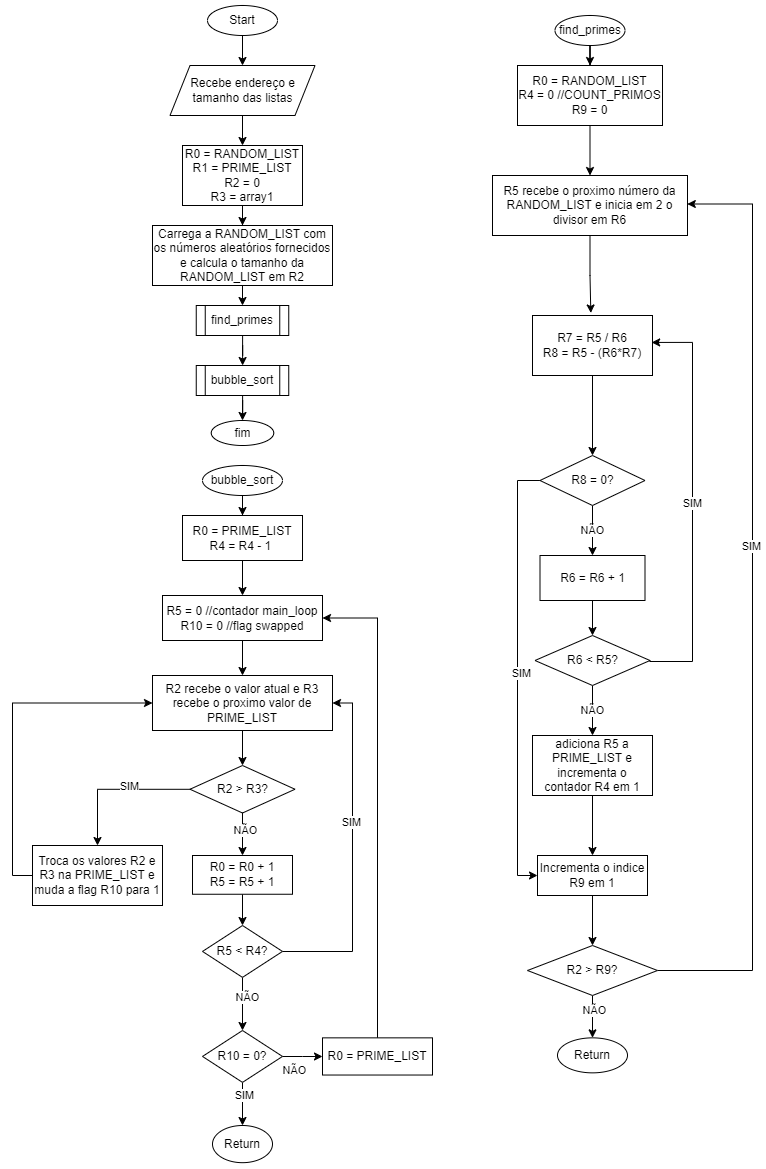

The diagram above was exported from draw.io. Its source (the exported page's mxGraphModel, read from the mxfile embedded in the PNG):
<mxGraphModel dx="1114" dy="610" grid="1" gridSize="10" guides="1" tooltips="1" connect="1" arrows="1" fold="1" page="1" pageScale="1" pageWidth="827" pageHeight="1169" math="0" shadow="0">
  <root>
    <mxCell id="0" />
    <mxCell id="1" parent="0" />
    <mxCell id="N39GNU8es7wBMqpdENy7-8" value="" style="edgeStyle=orthogonalEdgeStyle;rounded=0;orthogonalLoop=1;jettySize=auto;html=1;" parent="1" source="N39GNU8es7wBMqpdENy7-1" target="N39GNU8es7wBMqpdENy7-7" edge="1">
      <mxGeometry relative="1" as="geometry" />
    </mxCell>
    <mxCell id="N39GNU8es7wBMqpdENy7-1" value="Start" style="ellipse;whiteSpace=wrap;html=1;" parent="1" vertex="1">
      <mxGeometry x="215" width="70" height="30" as="geometry" />
    </mxCell>
    <mxCell id="N39GNU8es7wBMqpdENy7-11" value="" style="edgeStyle=orthogonalEdgeStyle;rounded=0;orthogonalLoop=1;jettySize=auto;html=1;" parent="1" source="N39GNU8es7wBMqpdENy7-2" target="N39GNU8es7wBMqpdENy7-10" edge="1">
      <mxGeometry relative="1" as="geometry" />
    </mxCell>
    <mxCell id="N39GNU8es7wBMqpdENy7-2" value="R0 = RANDOM_LIST&lt;div&gt;R1 = PRIME_LIST&lt;/div&gt;&lt;div&gt;R2 = 0&lt;/div&gt;&lt;div&gt;R3 = array1&lt;/div&gt;" style="whiteSpace=wrap;html=1;" parent="1" vertex="1">
      <mxGeometry x="190" y="140" width="120" height="60" as="geometry" />
    </mxCell>
    <mxCell id="N39GNU8es7wBMqpdENy7-9" value="" style="edgeStyle=orthogonalEdgeStyle;rounded=0;orthogonalLoop=1;jettySize=auto;html=1;" parent="1" source="N39GNU8es7wBMqpdENy7-7" target="N39GNU8es7wBMqpdENy7-2" edge="1">
      <mxGeometry relative="1" as="geometry" />
    </mxCell>
    <mxCell id="N39GNU8es7wBMqpdENy7-7" value="Recebe endereço e tamanho das listas" style="shape=parallelogram;perimeter=parallelogramPerimeter;whiteSpace=wrap;html=1;fixedSize=1;" parent="1" vertex="1">
      <mxGeometry x="177.5" y="60" width="145" height="50" as="geometry" />
    </mxCell>
    <mxCell id="N39GNU8es7wBMqpdENy7-15" value="" style="edgeStyle=orthogonalEdgeStyle;rounded=0;orthogonalLoop=1;jettySize=auto;html=1;" parent="1" source="N39GNU8es7wBMqpdENy7-10" target="N39GNU8es7wBMqpdENy7-14" edge="1">
      <mxGeometry relative="1" as="geometry" />
    </mxCell>
    <mxCell id="N39GNU8es7wBMqpdENy7-10" value="Carrega a RANDOM_LIST com os números aleatórios fornecidos e calcula o tamanho da RANDOM_LIST em R2" style="whiteSpace=wrap;html=1;" parent="1" vertex="1">
      <mxGeometry x="160" y="220" width="180" height="60" as="geometry" />
    </mxCell>
    <mxCell id="N39GNU8es7wBMqpdENy7-71" value="" style="edgeStyle=orthogonalEdgeStyle;rounded=0;orthogonalLoop=1;jettySize=auto;html=1;" parent="1" source="N39GNU8es7wBMqpdENy7-14" target="N39GNU8es7wBMqpdENy7-70" edge="1">
      <mxGeometry relative="1" as="geometry" />
    </mxCell>
    <mxCell id="N39GNU8es7wBMqpdENy7-14" value="find_primes" style="shape=process;whiteSpace=wrap;html=1;backgroundOutline=1;" parent="1" vertex="1">
      <mxGeometry x="203.75" y="300" width="92.5" height="30" as="geometry" />
    </mxCell>
    <mxCell id="N39GNU8es7wBMqpdENy7-18" value="" style="edgeStyle=orthogonalEdgeStyle;rounded=0;orthogonalLoop=1;jettySize=auto;html=1;" parent="1" source="N39GNU8es7wBMqpdENy7-16" target="N39GNU8es7wBMqpdENy7-17" edge="1">
      <mxGeometry relative="1" as="geometry" />
    </mxCell>
    <mxCell id="N39GNU8es7wBMqpdENy7-16" value="find_primes" style="ellipse;whiteSpace=wrap;html=1;" parent="1" vertex="1">
      <mxGeometry x="562.5" y="10" width="70" height="30" as="geometry" />
    </mxCell>
    <mxCell id="N39GNU8es7wBMqpdENy7-20" value="" style="edgeStyle=orthogonalEdgeStyle;rounded=0;orthogonalLoop=1;jettySize=auto;html=1;entryX=0.5;entryY=0;entryDx=0;entryDy=0;" parent="1" source="N39GNU8es7wBMqpdENy7-17" target="N39GNU8es7wBMqpdENy7-23" edge="1">
      <mxGeometry relative="1" as="geometry">
        <mxPoint x="597.5263157894738" y="150" as="targetPoint" />
      </mxGeometry>
    </mxCell>
    <mxCell id="N39GNU8es7wBMqpdENy7-17" value="R0 = RANDOM_LIST&lt;div&gt;R4 = 0 //COUNT_PRIMOS&lt;/div&gt;&lt;div&gt;R9 = 0&lt;/div&gt;" style="whiteSpace=wrap;html=1;" parent="1" vertex="1">
      <mxGeometry x="525" y="60" width="145" height="60" as="geometry" />
    </mxCell>
    <mxCell id="N39GNU8es7wBMqpdENy7-27" value="" style="edgeStyle=orthogonalEdgeStyle;rounded=0;orthogonalLoop=1;jettySize=auto;html=1;entryX=0.486;entryY=-0.042;entryDx=0;entryDy=0;entryPerimeter=0;" parent="1" source="N39GNU8es7wBMqpdENy7-23" target="N39GNU8es7wBMqpdENy7-29" edge="1">
      <mxGeometry relative="1" as="geometry">
        <mxPoint x="600" y="340" as="targetPoint" />
      </mxGeometry>
    </mxCell>
    <mxCell id="N39GNU8es7wBMqpdENy7-23" value="R5 recebe o proximo número da RANDOM_LIST e inicia em 2 o divisor em R6" style="whiteSpace=wrap;html=1;" parent="1" vertex="1">
      <mxGeometry x="500" y="170" width="195" height="60" as="geometry" />
    </mxCell>
    <mxCell id="N39GNU8es7wBMqpdENy7-32" value="" style="edgeStyle=orthogonalEdgeStyle;rounded=0;orthogonalLoop=1;jettySize=auto;html=1;" parent="1" source="N39GNU8es7wBMqpdENy7-29" target="N39GNU8es7wBMqpdENy7-31" edge="1">
      <mxGeometry relative="1" as="geometry" />
    </mxCell>
    <mxCell id="N39GNU8es7wBMqpdENy7-29" value="R7 = R5 / R6&lt;div&gt;R8 = R5 - (R6*R7)&lt;/div&gt;" style="whiteSpace=wrap;html=1;" parent="1" vertex="1">
      <mxGeometry x="540" y="310" width="120" height="60" as="geometry" />
    </mxCell>
    <mxCell id="N39GNU8es7wBMqpdENy7-37" value="NÃO" style="edgeStyle=orthogonalEdgeStyle;rounded=0;orthogonalLoop=1;jettySize=auto;html=1;" parent="1" source="N39GNU8es7wBMqpdENy7-31" target="N39GNU8es7wBMqpdENy7-36" edge="1">
      <mxGeometry relative="1" as="geometry" />
    </mxCell>
    <mxCell id="c362Kuq7Kf1A1IScCPMF-2" value="" style="edgeStyle=orthogonalEdgeStyle;rounded=0;orthogonalLoop=1;jettySize=auto;html=1;entryX=0;entryY=0.5;entryDx=0;entryDy=0;" edge="1" parent="1" source="N39GNU8es7wBMqpdENy7-31" target="N39GNU8es7wBMqpdENy7-52">
      <mxGeometry relative="1" as="geometry">
        <mxPoint x="415" y="475" as="targetPoint" />
        <Array as="points">
          <mxPoint x="525" y="475" />
          <mxPoint x="525" y="870" />
        </Array>
      </mxGeometry>
    </mxCell>
    <mxCell id="c362Kuq7Kf1A1IScCPMF-3" value="SIM" style="edgeLabel;html=1;align=center;verticalAlign=middle;resizable=0;points=[];" vertex="1" connectable="0" parent="c362Kuq7Kf1A1IScCPMF-2">
      <mxGeometry x="-0.0194" y="3" relative="1" as="geometry">
        <mxPoint as="offset" />
      </mxGeometry>
    </mxCell>
    <mxCell id="N39GNU8es7wBMqpdENy7-31" value="R8 = 0?" style="rhombus;whiteSpace=wrap;html=1;" parent="1" vertex="1">
      <mxGeometry x="547.5" y="450" width="105" height="50" as="geometry" />
    </mxCell>
    <mxCell id="N39GNU8es7wBMqpdENy7-39" value="" style="edgeStyle=orthogonalEdgeStyle;rounded=0;orthogonalLoop=1;jettySize=auto;html=1;" parent="1" source="N39GNU8es7wBMqpdENy7-36" target="N39GNU8es7wBMqpdENy7-38" edge="1">
      <mxGeometry relative="1" as="geometry" />
    </mxCell>
    <mxCell id="N39GNU8es7wBMqpdENy7-36" value="R6 = R6 + 1" style="whiteSpace=wrap;html=1;" parent="1" vertex="1">
      <mxGeometry x="547.5" y="550" width="105" height="45" as="geometry" />
    </mxCell>
    <mxCell id="N39GNU8es7wBMqpdENy7-43" value="NÃO" style="edgeStyle=orthogonalEdgeStyle;rounded=0;orthogonalLoop=1;jettySize=auto;html=1;" parent="1" source="N39GNU8es7wBMqpdENy7-38" target="N39GNU8es7wBMqpdENy7-42" edge="1">
      <mxGeometry relative="1" as="geometry" />
    </mxCell>
    <mxCell id="N39GNU8es7wBMqpdENy7-38" value="R6 &amp;lt; R5?" style="rhombus;whiteSpace=wrap;html=1;" parent="1" vertex="1">
      <mxGeometry x="542.5" y="630" width="115" height="50" as="geometry" />
    </mxCell>
    <mxCell id="N39GNU8es7wBMqpdENy7-40" value="SIM" style="edgeStyle=orthogonalEdgeStyle;rounded=0;orthogonalLoop=1;jettySize=auto;html=1;entryX=0.993;entryY=0.449;entryDx=0;entryDy=0;entryPerimeter=0;" parent="1" target="N39GNU8es7wBMqpdENy7-29" edge="1">
      <mxGeometry relative="1" as="geometry">
        <mxPoint x="657.5" y="655" as="sourcePoint" />
        <mxPoint x="600" y="290" as="targetPoint" />
        <Array as="points">
          <mxPoint x="657" y="656" />
          <mxPoint x="700" y="656" />
          <mxPoint x="700" y="337" />
        </Array>
      </mxGeometry>
    </mxCell>
    <mxCell id="N39GNU8es7wBMqpdENy7-53" value="" style="edgeStyle=orthogonalEdgeStyle;rounded=0;orthogonalLoop=1;jettySize=auto;html=1;" parent="1" source="N39GNU8es7wBMqpdENy7-42" target="N39GNU8es7wBMqpdENy7-52" edge="1">
      <mxGeometry relative="1" as="geometry" />
    </mxCell>
    <mxCell id="N39GNU8es7wBMqpdENy7-42" value="adiciona R5 a PRIME_LIST e incrementa o contador R4 em 1" style="whiteSpace=wrap;html=1;" parent="1" vertex="1">
      <mxGeometry x="540" y="730" width="120" height="60" as="geometry" />
    </mxCell>
    <mxCell id="N39GNU8es7wBMqpdENy7-56" value="" style="edgeStyle=orthogonalEdgeStyle;rounded=0;orthogonalLoop=1;jettySize=auto;html=1;" parent="1" source="N39GNU8es7wBMqpdENy7-52" target="N39GNU8es7wBMqpdENy7-55" edge="1">
      <mxGeometry relative="1" as="geometry" />
    </mxCell>
    <mxCell id="N39GNU8es7wBMqpdENy7-52" value="Incrementa o indice R9 em 1" style="whiteSpace=wrap;html=1;" parent="1" vertex="1">
      <mxGeometry x="545" y="850" width="110" height="40" as="geometry" />
    </mxCell>
    <mxCell id="N39GNU8es7wBMqpdENy7-64" value="" style="edgeStyle=orthogonalEdgeStyle;rounded=0;orthogonalLoop=1;jettySize=auto;html=1;entryX=0.999;entryY=0.475;entryDx=0;entryDy=0;entryPerimeter=0;" parent="1" source="N39GNU8es7wBMqpdENy7-55" target="N39GNU8es7wBMqpdENy7-23" edge="1">
      <mxGeometry relative="1" as="geometry">
        <mxPoint x="810" y="200" as="targetPoint" />
        <Array as="points">
          <mxPoint x="760" y="965" />
          <mxPoint x="760" y="198" />
        </Array>
      </mxGeometry>
    </mxCell>
    <mxCell id="N39GNU8es7wBMqpdENy7-65" value="SIM" style="edgeLabel;html=1;align=center;verticalAlign=middle;resizable=0;points=[];" parent="N39GNU8es7wBMqpdENy7-64" vertex="1" connectable="0">
      <mxGeometry x="0.1229" y="2" relative="1" as="geometry">
        <mxPoint as="offset" />
      </mxGeometry>
    </mxCell>
    <mxCell id="N39GNU8es7wBMqpdENy7-67" value="" style="edgeStyle=orthogonalEdgeStyle;rounded=0;orthogonalLoop=1;jettySize=auto;html=1;" parent="1" source="N39GNU8es7wBMqpdENy7-55" target="N39GNU8es7wBMqpdENy7-66" edge="1">
      <mxGeometry relative="1" as="geometry" />
    </mxCell>
    <mxCell id="c362Kuq7Kf1A1IScCPMF-5" value="NÃO" style="edgeLabel;html=1;align=center;verticalAlign=middle;resizable=0;points=[];" vertex="1" connectable="0" parent="N39GNU8es7wBMqpdENy7-67">
      <mxGeometry x="-0.3388" y="1" relative="1" as="geometry">
        <mxPoint as="offset" />
      </mxGeometry>
    </mxCell>
    <mxCell id="N39GNU8es7wBMqpdENy7-55" value="R2 &amp;gt; R9?" style="rhombus;whiteSpace=wrap;html=1;" parent="1" vertex="1">
      <mxGeometry x="535" y="940" width="130" height="50" as="geometry" />
    </mxCell>
    <mxCell id="N39GNU8es7wBMqpdENy7-66" value="Return" style="ellipse;whiteSpace=wrap;html=1;" parent="1" vertex="1">
      <mxGeometry x="565" y="1032.35" width="70" height="35" as="geometry" />
    </mxCell>
    <mxCell id="N39GNU8es7wBMqpdENy7-73" value="" style="edgeStyle=orthogonalEdgeStyle;rounded=0;orthogonalLoop=1;jettySize=auto;html=1;" parent="1" source="N39GNU8es7wBMqpdENy7-70" target="N39GNU8es7wBMqpdENy7-72" edge="1">
      <mxGeometry relative="1" as="geometry" />
    </mxCell>
    <mxCell id="N39GNU8es7wBMqpdENy7-70" value="bubble_sort" style="shape=process;whiteSpace=wrap;html=1;backgroundOutline=1;" parent="1" vertex="1">
      <mxGeometry x="203.75" y="360" width="92.5" height="30" as="geometry" />
    </mxCell>
    <mxCell id="N39GNU8es7wBMqpdENy7-72" value="fim" style="ellipse;whiteSpace=wrap;html=1;" parent="1" vertex="1">
      <mxGeometry x="218.75" y="415" width="62.5" height="25" as="geometry" />
    </mxCell>
    <mxCell id="N39GNU8es7wBMqpdENy7-76" value="" style="edgeStyle=orthogonalEdgeStyle;rounded=0;orthogonalLoop=1;jettySize=auto;html=1;" parent="1" source="N39GNU8es7wBMqpdENy7-74" target="N39GNU8es7wBMqpdENy7-75" edge="1">
      <mxGeometry relative="1" as="geometry" />
    </mxCell>
    <mxCell id="N39GNU8es7wBMqpdENy7-74" value="bubble_sort" style="ellipse;whiteSpace=wrap;html=1;" parent="1" vertex="1">
      <mxGeometry x="210" y="460" width="80" height="30" as="geometry" />
    </mxCell>
    <mxCell id="N39GNU8es7wBMqpdENy7-78" value="" style="edgeStyle=orthogonalEdgeStyle;rounded=0;orthogonalLoop=1;jettySize=auto;html=1;" parent="1" source="N39GNU8es7wBMqpdENy7-75" target="N39GNU8es7wBMqpdENy7-77" edge="1">
      <mxGeometry relative="1" as="geometry" />
    </mxCell>
    <mxCell id="N39GNU8es7wBMqpdENy7-75" value="R0 = PRIME_LIST&lt;div&gt;R4 = R4 - 1&amp;nbsp;&lt;/div&gt;" style="whiteSpace=wrap;html=1;" parent="1" vertex="1">
      <mxGeometry x="190" y="510" width="120" height="45" as="geometry" />
    </mxCell>
    <mxCell id="N39GNU8es7wBMqpdENy7-80" value="" style="edgeStyle=orthogonalEdgeStyle;rounded=0;orthogonalLoop=1;jettySize=auto;html=1;" parent="1" source="N39GNU8es7wBMqpdENy7-77" target="N39GNU8es7wBMqpdENy7-79" edge="1">
      <mxGeometry relative="1" as="geometry" />
    </mxCell>
    <mxCell id="N39GNU8es7wBMqpdENy7-77" value="&lt;div&gt;R5 = 0 //contador main_loop&lt;/div&gt;&lt;div&gt;R10 = 0 //flag swapped&lt;/div&gt;" style="whiteSpace=wrap;html=1;" parent="1" vertex="1">
      <mxGeometry x="170" y="590" width="160" height="45" as="geometry" />
    </mxCell>
    <mxCell id="N39GNU8es7wBMqpdENy7-82" value="" style="edgeStyle=orthogonalEdgeStyle;rounded=0;orthogonalLoop=1;jettySize=auto;html=1;" parent="1" source="N39GNU8es7wBMqpdENy7-79" target="N39GNU8es7wBMqpdENy7-81" edge="1">
      <mxGeometry relative="1" as="geometry" />
    </mxCell>
    <mxCell id="N39GNU8es7wBMqpdENy7-79" value="&lt;div&gt;R2 recebe o valor atual e R3 recebe o proximo valor de PRIME_LIST&lt;/div&gt;" style="whiteSpace=wrap;html=1;" parent="1" vertex="1">
      <mxGeometry x="160" y="670" width="180" height="55" as="geometry" />
    </mxCell>
    <mxCell id="N39GNU8es7wBMqpdENy7-84" value="" style="edgeStyle=orthogonalEdgeStyle;rounded=0;orthogonalLoop=1;jettySize=auto;html=1;" parent="1" source="N39GNU8es7wBMqpdENy7-81" target="N39GNU8es7wBMqpdENy7-83" edge="1">
      <mxGeometry relative="1" as="geometry" />
    </mxCell>
    <mxCell id="N39GNU8es7wBMqpdENy7-85" value="NÃO" style="edgeLabel;html=1;align=center;verticalAlign=middle;resizable=0;points=[];" parent="N39GNU8es7wBMqpdENy7-84" vertex="1" connectable="0">
      <mxGeometry x="-0.2155" y="2" relative="1" as="geometry">
        <mxPoint as="offset" />
      </mxGeometry>
    </mxCell>
    <mxCell id="N39GNU8es7wBMqpdENy7-105" value="" style="edgeStyle=orthogonalEdgeStyle;rounded=0;orthogonalLoop=1;jettySize=auto;html=1;entryX=0.5;entryY=0;entryDx=0;entryDy=0;" parent="1" source="N39GNU8es7wBMqpdENy7-81" target="N39GNU8es7wBMqpdENy7-103" edge="1">
      <mxGeometry relative="1" as="geometry">
        <mxPoint x="65" y="783.7500000000002" as="targetPoint" />
      </mxGeometry>
    </mxCell>
    <mxCell id="N39GNU8es7wBMqpdENy7-106" value="SIM" style="edgeLabel;html=1;align=center;verticalAlign=middle;resizable=0;points=[];" parent="N39GNU8es7wBMqpdENy7-105" vertex="1" connectable="0">
      <mxGeometry x="-0.1798" y="-3" relative="1" as="geometry">
        <mxPoint as="offset" />
      </mxGeometry>
    </mxCell>
    <mxCell id="N39GNU8es7wBMqpdENy7-81" value="R2 &amp;gt; R3?" style="rhombus;whiteSpace=wrap;html=1;" parent="1" vertex="1">
      <mxGeometry x="197.5" y="760" width="105" height="47.5" as="geometry" />
    </mxCell>
    <mxCell id="N39GNU8es7wBMqpdENy7-88" value="" style="edgeStyle=orthogonalEdgeStyle;rounded=0;orthogonalLoop=1;jettySize=auto;html=1;" parent="1" source="N39GNU8es7wBMqpdENy7-83" target="N39GNU8es7wBMqpdENy7-87" edge="1">
      <mxGeometry relative="1" as="geometry" />
    </mxCell>
    <mxCell id="N39GNU8es7wBMqpdENy7-83" value="R0 = R0 + 1&lt;div&gt;R5 = R5 + 1&lt;/div&gt;" style="whiteSpace=wrap;html=1;" parent="1" vertex="1">
      <mxGeometry x="200" y="850" width="100" height="38.75" as="geometry" />
    </mxCell>
    <mxCell id="N39GNU8es7wBMqpdENy7-90" value="" style="edgeStyle=orthogonalEdgeStyle;rounded=0;orthogonalLoop=1;jettySize=auto;html=1;entryX=1;entryY=0.5;entryDx=0;entryDy=0;" parent="1" source="N39GNU8es7wBMqpdENy7-87" target="N39GNU8es7wBMqpdENy7-79" edge="1">
      <mxGeometry relative="1" as="geometry">
        <mxPoint x="410.0000000000002" y="898.7500000000002" as="targetPoint" />
        <Array as="points">
          <mxPoint x="360" y="946" />
          <mxPoint x="360" y="698" />
        </Array>
      </mxGeometry>
    </mxCell>
    <mxCell id="N39GNU8es7wBMqpdENy7-91" value="SIM" style="edgeLabel;html=1;align=center;verticalAlign=middle;resizable=0;points=[];" parent="N39GNU8es7wBMqpdENy7-90" vertex="1" connectable="0">
      <mxGeometry x="0.1832" y="2" relative="1" as="geometry">
        <mxPoint as="offset" />
      </mxGeometry>
    </mxCell>
    <mxCell id="N39GNU8es7wBMqpdENy7-93" value="" style="edgeStyle=orthogonalEdgeStyle;rounded=0;orthogonalLoop=1;jettySize=auto;html=1;" parent="1" source="N39GNU8es7wBMqpdENy7-87" target="N39GNU8es7wBMqpdENy7-92" edge="1">
      <mxGeometry relative="1" as="geometry" />
    </mxCell>
    <mxCell id="N39GNU8es7wBMqpdENy7-94" value="NÃO" style="edgeLabel;html=1;align=center;verticalAlign=middle;resizable=0;points=[];" parent="N39GNU8es7wBMqpdENy7-93" vertex="1" connectable="0">
      <mxGeometry x="-0.2434" y="4" relative="1" as="geometry">
        <mxPoint as="offset" />
      </mxGeometry>
    </mxCell>
    <mxCell id="N39GNU8es7wBMqpdENy7-87" value="R5 &amp;lt; R4?" style="rhombus;whiteSpace=wrap;html=1;" parent="1" vertex="1">
      <mxGeometry x="210" y="920" width="80" height="51.88" as="geometry" />
    </mxCell>
    <mxCell id="N39GNU8es7wBMqpdENy7-96" value="" style="edgeStyle=orthogonalEdgeStyle;rounded=0;orthogonalLoop=1;jettySize=auto;html=1;" parent="1" source="N39GNU8es7wBMqpdENy7-92" target="N39GNU8es7wBMqpdENy7-95" edge="1">
      <mxGeometry relative="1" as="geometry" />
    </mxCell>
    <mxCell id="N39GNU8es7wBMqpdENy7-97" value="NÃO" style="edgeLabel;html=1;align=center;verticalAlign=middle;resizable=0;points=[];" parent="N39GNU8es7wBMqpdENy7-96" vertex="1" connectable="0">
      <mxGeometry x="-0.4577" y="-1" relative="1" as="geometry">
        <mxPoint x="1" y="12" as="offset" />
      </mxGeometry>
    </mxCell>
    <mxCell id="N39GNU8es7wBMqpdENy7-101" value="" style="edgeStyle=orthogonalEdgeStyle;rounded=0;orthogonalLoop=1;jettySize=auto;html=1;" parent="1" source="N39GNU8es7wBMqpdENy7-92" target="N39GNU8es7wBMqpdENy7-100" edge="1">
      <mxGeometry relative="1" as="geometry" />
    </mxCell>
    <mxCell id="N39GNU8es7wBMqpdENy7-102" value="SIM" style="edgeLabel;html=1;align=center;verticalAlign=middle;resizable=0;points=[];" parent="N39GNU8es7wBMqpdENy7-101" vertex="1" connectable="0">
      <mxGeometry x="-0.3782" y="1" relative="1" as="geometry">
        <mxPoint as="offset" />
      </mxGeometry>
    </mxCell>
    <mxCell id="N39GNU8es7wBMqpdENy7-92" value="R10 = 0?" style="rhombus;whiteSpace=wrap;html=1;" parent="1" vertex="1">
      <mxGeometry x="210" y="1025" width="80" height="51.88" as="geometry" />
    </mxCell>
    <mxCell id="N39GNU8es7wBMqpdENy7-99" value="" style="edgeStyle=orthogonalEdgeStyle;rounded=0;orthogonalLoop=1;jettySize=auto;html=1;entryX=1;entryY=0.5;entryDx=0;entryDy=0;" parent="1" source="N39GNU8es7wBMqpdENy7-95" target="N39GNU8es7wBMqpdENy7-77" edge="1">
      <mxGeometry relative="1" as="geometry">
        <mxPoint x="440.0000000000002" y="1138.5900000000001" as="targetPoint" />
        <Array as="points">
          <mxPoint x="385" y="613" />
        </Array>
      </mxGeometry>
    </mxCell>
    <mxCell id="N39GNU8es7wBMqpdENy7-95" value="R0 = PRIME_LIST" style="whiteSpace=wrap;html=1;" parent="1" vertex="1">
      <mxGeometry x="330" y="1032.3500000000001" width="110" height="37.18" as="geometry" />
    </mxCell>
    <mxCell id="N39GNU8es7wBMqpdENy7-100" value="Return" style="ellipse;whiteSpace=wrap;html=1;" parent="1" vertex="1">
      <mxGeometry x="220" y="1120" width="60" height="37.18" as="geometry" />
    </mxCell>
    <mxCell id="N39GNU8es7wBMqpdENy7-108" value="" style="edgeStyle=orthogonalEdgeStyle;rounded=0;orthogonalLoop=1;jettySize=auto;html=1;entryX=0;entryY=0.5;entryDx=0;entryDy=0;" parent="1" source="N39GNU8es7wBMqpdENy7-103" target="N39GNU8es7wBMqpdENy7-79" edge="1">
      <mxGeometry relative="1" as="geometry">
        <mxPoint x="-105" y="870" as="targetPoint" />
        <Array as="points">
          <mxPoint x="20" y="870" />
          <mxPoint x="20" y="698" />
        </Array>
      </mxGeometry>
    </mxCell>
    <mxCell id="N39GNU8es7wBMqpdENy7-103" value="Troca os valores R2 e R3 na PRIME_LIST e muda a flag R10 para 1" style="rounded=0;whiteSpace=wrap;html=1;" parent="1" vertex="1">
      <mxGeometry x="40" y="840" width="130" height="60" as="geometry" />
    </mxCell>
  </root>
</mxGraphModel>